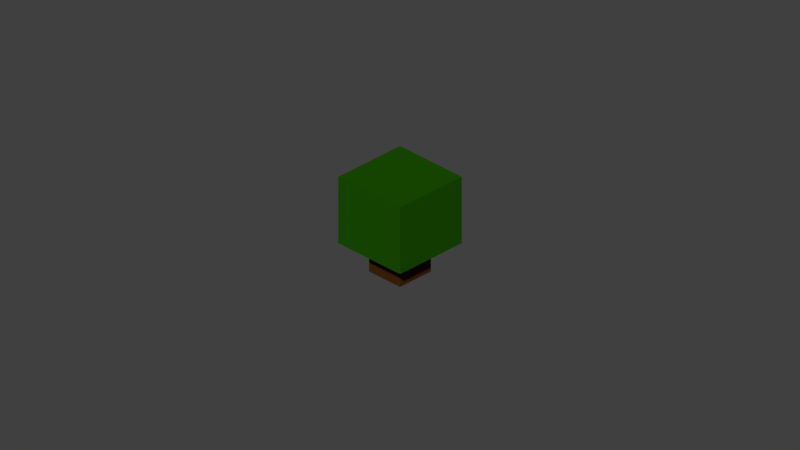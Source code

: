 # Source: tree.blend  (saved by Blender 2.78.0; exported with 4.5.12 LTS)
import bpy
from mathutils import Matrix  # noqa: F401  (used for matrix-valued properties, if any)

bpy.ops.wm.read_factory_settings(use_empty=True)
scene = bpy.context.scene
scene.name = 'Scene'

# ---- collections
col_collection_1 = bpy.data.collections.new('Collection 1'); scene.collection.children.link(col_collection_1)

# ---- materials (node trees are filled in below, after node groups)
mat_leaves = bpy.data.materials.new('Leaves')
mat_leaves.alpha_threshold = 0.0
mat_leaves.use_transparent_shadow = False
mat_leaves.diffuse_color = (0.01128, 0.08714, 0.0, 1.0)
mat_leaves.roughness = 0.5
mat_leaves.specular_intensity = 0.0
mat_leaves.line_color = (0.0, 0.0, 0.0, 1.0)
mat_trunk = bpy.data.materials.new('Trunk')
mat_trunk.alpha_threshold = 0.0
mat_trunk.use_transparent_shadow = False
mat_trunk.diffuse_color = (0.0578, 0.0199, 0.003823, 1.0)
mat_trunk.roughness = 0.5
mat_trunk.specular_intensity = 0.0

# ---- material node trees

# ---- world
world_world = bpy.data.worlds.new('World'); scene.world = world_world
world_world.color = (0.05088, 0.05088, 0.05088)
world_world.use_sun_shadow = False
world_world.sun_shadow_jitter_overblur = 0.0
world_world.cycles.sampling_method = 'MANUAL'

# ---- cameras
cam_camera = bpy.data.cameras.new('Camera')
cam_camera.type = 'ORTHO'
cam_camera.clip_end = 100.0
cam_camera.lens = 35.0
cam_camera.sensor_width = 32.0
cam_camera.sensor_height = 18.0
cam_camera.ortho_scale = 7.314
cam_camera.dof.focus_distance = 0.0
cam_camera.dof.aperture_fstop = 128.0

# ---- meshes
me_cube = bpy.data.meshes.new('Cube')
me_cube.from_pydata([(-0.4, -0.4, -0.2), (-0.4, -0.4, 0.5), (-0.4, 0.4, -0.2), (-0.4, 0.4, 0.5), (0.4, -0.4, -0.2), (0.4, -0.4, 0.5), (0.4, 0.4, -0.2), (0.4, 0.4, 0.5), (-0.2, -0.2, -0.5), (-0.2, -0.2, -0.2), (-0.2, 0.2, -0.5), (-0.2, 0.2, -0.2), (0.2, -0.2, -0.5), (0.2, -0.2, -0.2), (0.2, 0.2, -0.5), (0.2, 0.2, -0.2)], [], [(7, 3, 1, 5), (2, 6, 4, 0), (4, 5, 1, 0), (6, 7, 5, 4), (2, 3, 7, 6), (0, 1, 3, 2), (8, 9, 11, 10), (10, 11, 15, 14), (14, 15, 13, 12), (12, 13, 9, 8), (10, 14, 12, 8), (15, 11, 9, 13)])
me_cube.polygons.foreach_set('material_index', [0, 0, 0, 0, 0, 0, 1, 1, 1, 1, 1, 1])
me_cube.materials.append(mat_leaves)
me_cube.materials.append(mat_trunk)
me_cube.use_remesh_preserve_volume = False
me_cube.use_remesh_preserve_attributes = False
me_cube.use_mirror_vertex_groups = False
me_cube.update()

# ---- objects
ob_cube = bpy.data.objects.new('Cube', me_cube)
ob_camera = bpy.data.objects.new('Camera', cam_camera)

# ---- transforms, parenting, visibility, modifiers, constraints
ob_cube.location = (0.0, 0.0, 0.0)
ob_cube.lock_rotations_4d = False
ob_cube.empty_display_type = 'ARROWS'
ob_cube.lineart.crease_threshold = 0.0
ob_camera.location = (10.0, -10.0, 8.16)
ob_camera.rotation_euler = (1.047, 0.0, 0.7854)
ob_camera.lock_rotations_4d = False
ob_camera.empty_display_type = 'ARROWS'
ob_camera.color = (0.0, 0.0, 0.0, 0.0)
ob_camera.display_type = 'WIRE'
ob_camera.lineart.crease_threshold = 0.0

# ---- collection membership
col_collection_1.objects.link(ob_cube)
col_collection_1.objects.link(ob_camera)

# ---- scene / render settings (as saved in the file)
scene.camera = ob_camera
scene.frame_start = 1; scene.frame_end = 250; scene.frame_set(1)
scene.render.engine = 'BLENDER_EEVEE_NEXT'
scene.render.resolution_percentage = 50
scene.render.dither_intensity = 0.0
scene.cycles.use_denoising = False
scene.cycles.samples = 128
scene.cycles.sampling_pattern = 'TABULATED_SOBOL'
scene.cycles.light_sampling_threshold = 0.0
scene.cycles.use_adaptive_sampling = False
scene.cycles.use_light_tree = False
scene.cycles.blur_glossy = 0.0
scene.cycles.sample_clamp_indirect = 0.0
scene.view_settings.view_transform = 'Standard'
bpy.context.view_layer.update()

# ---- added for rendering (the .blend has no usable light): sun
light_auto_sun = bpy.data.lights.new('AutoSun', 'SUN')
light_auto_sun.energy = 3.0
light_auto_sun.angle = 0.0523599
ob_auto_sun = bpy.data.objects.new('AutoSun', light_auto_sun)
scene.collection.objects.link(ob_auto_sun)
ob_auto_sun.rotation_euler = (0.872665, 0.174533, 0.523599)
bpy.context.view_layer.update()
